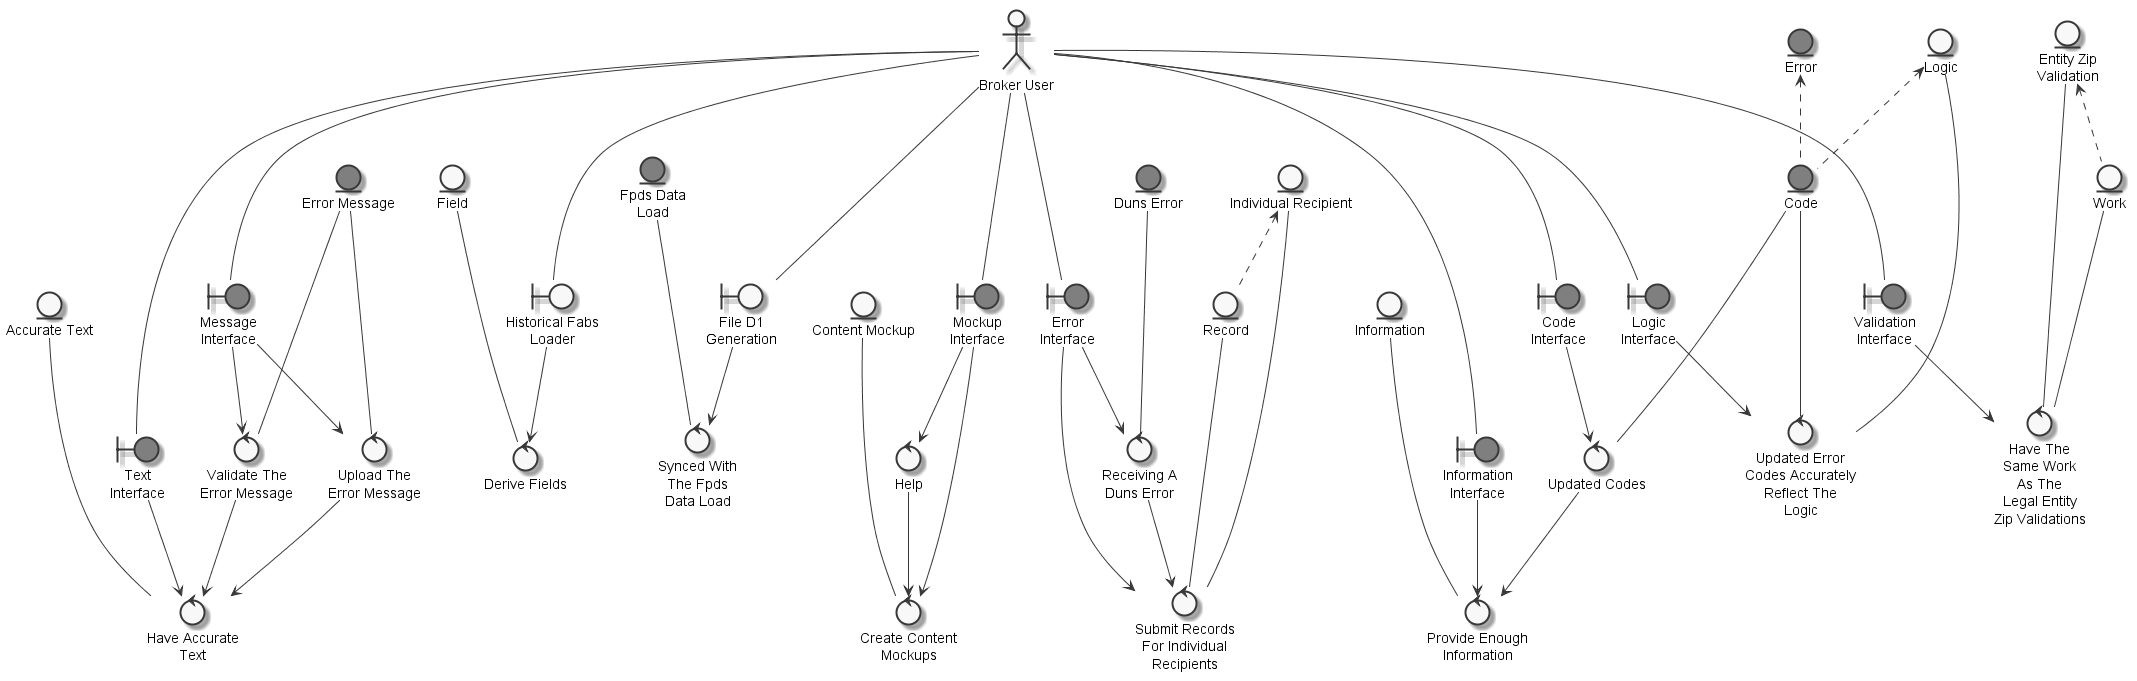

The diagram above was rendered by PlantUML. Its source (embedded in the PNG):
@startuml
	skinparam defaultTextAlignment center
	skinparam monochrome true

	entity "Error Message" as thingerrormessage #grey
	entity "Accurate Text" as thingaccuratetext
	entity "Fpds Data\nLoad" as thingfpdsdataload #grey
	entity "Work" as thingsamework
	entity "Record" as thingrecord
	entity "Duns Error" as thingdunserror #grey
	entity "Individual Recipient" as thingindividualrecipient
	entity "Logic" as thinglogic
	entity "Information" as thingenoughinformation
	entity "Code" as thingcode #grey
	entity "Field" as thingfield
	entity "Content Mockup" as thingcontentmockup
	entity "Entity Zip\nValidation" as thingentityzipvalidation
	entity "Error" as thingerror #grey
	actor "Broker User" as actorbrokeruser
	boundary "File D1\nGeneration" as thingfiled1generationbrokeruser
	boundary "Historical Fabs\nLoader" as thinghistoricalfabsloaderbrokeruser
	boundary "Message\nInterface" as thingmessageinterface #grey
	boundary "Text\nInterface" as thingtextinterface #grey
	boundary "Mockup\nInterface" as thingmockupinterface #grey
	boundary "Validation\nInterface" as thingvalidationinterface #grey
	boundary "Error\nInterface" as thingerrorinterface #grey
	boundary "Logic\nInterface" as thinglogicinterface #grey
	boundary "Code\nInterface" as thingcodeinterface #grey
	boundary "Information\nInterface" as thinginformationinterface #grey
	control "Upload The\nError Message" as controluploaderrormessagehaveaccuratetext
	control "Have Accurate\nText" as controlhaveaccuratetext
	control "Validate The\nError Message" as controlvalidateerrormessagehaveaccuratetext
	control "Synced With\nThe Fpds\nData Load" as controlsyncfiled1generationbrokeruserfpdsdataload
	control "Help" as controlhelpcreatecontentmockups
	control "Create Content\nMockups" as controlcreatecontentmockups
	control "Have The\nSame Work\nAs The\nLegal Entity\nZip Validations" as controlhavesameworklegalentityzipvalidations
	control "Submit Records\nFor Individual\nRecipients" as controlsubmitrecord
	control "Receiving A\nDuns Error" as controlreceivesubmitrecorddunserror
	control "Updated Error\nCodes Accurately\nReflect The\nLogic" as controlupdateerrorcodes
	control "Updated Codes" as controlupdatecodeprovideenoughinformation
	control "Provide Enough\nInformation" as controlprovideenoughinformation
	control "Derive Fields" as controlderivehistoricalfabsloaderbrokeruserfield

	thingentityzipvalidation <.. thingsamework
	thingindividualrecipient <.. thingrecord
	thingerror <.. thingcode
	thinglogic <.. thingcode
	actorbrokeruser --- thingfiled1generationbrokeruser
	actorbrokeruser --- thinghistoricalfabsloaderbrokeruser
	actorbrokeruser --- thingmessageinterface
	actorbrokeruser --- thingtextinterface
	actorbrokeruser --- thingmockupinterface
	actorbrokeruser --- thingvalidationinterface
	actorbrokeruser --- thingerrorinterface
	actorbrokeruser --- thinglogicinterface
	actorbrokeruser --- thingcodeinterface
	actorbrokeruser --- thinginformationinterface
	thingerrormessage --- controluploaderrormessagehaveaccuratetext
	thingmessageinterface --> controluploaderrormessagehaveaccuratetext
	controluploaderrormessagehaveaccuratetext --> controlhaveaccuratetext
	thingaccuratetext --- controlhaveaccuratetext
	thingtextinterface --> controlhaveaccuratetext
	controlvalidateerrormessagehaveaccuratetext --> controlhaveaccuratetext
	thingerrormessage --- controlvalidateerrormessagehaveaccuratetext
	thingmessageinterface --> controlvalidateerrormessagehaveaccuratetext
	thingfiled1generationbrokeruser --> controlsyncfiled1generationbrokeruserfpdsdataload
	thingfpdsdataload --- controlsyncfiled1generationbrokeruserfpdsdataload
	thingmockupinterface --> controlhelpcreatecontentmockups
	controlhelpcreatecontentmockups --> controlcreatecontentmockups
	thingcontentmockup --- controlcreatecontentmockups
	thingmockupinterface --> controlcreatecontentmockups
	thingsamework --- controlhavesameworklegalentityzipvalidations
	thingentityzipvalidation --- controlhavesameworklegalentityzipvalidations
	thingvalidationinterface --> controlhavesameworklegalentityzipvalidations
	thingrecord --- controlsubmitrecord
	thingindividualrecipient --- controlsubmitrecord
	controlreceivesubmitrecorddunserror --> controlsubmitrecord
	thingerrorinterface --> controlsubmitrecord
	thingdunserror --- controlreceivesubmitrecorddunserror
	thingerrorinterface --> controlreceivesubmitrecorddunserror
	thinglogic --- controlupdateerrorcodes
	thinglogicinterface --> controlupdateerrorcodes
	thingcode --- controlupdateerrorcodes
	thingcode --- controlupdatecodeprovideenoughinformation
	thingcodeinterface --> controlupdatecodeprovideenoughinformation
	controlupdatecodeprovideenoughinformation --> controlprovideenoughinformation
	thingenoughinformation --- controlprovideenoughinformation
	thinginformationinterface --> controlprovideenoughinformation
	thinghistoricalfabsloaderbrokeruser --> controlderivehistoricalfabsloaderbrokeruserfield
	thingfield --- controlderivehistoricalfabsloaderbrokeruserfield

@enduml